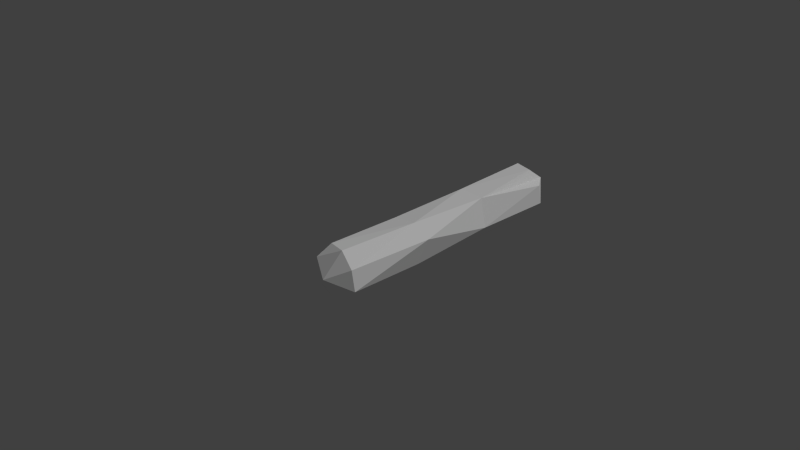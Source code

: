 # Source: bone.blend  (saved by Blender 2.76.0; exported with 4.5.12 LTS)
import bpy
from mathutils import Matrix  # noqa: F401  (used for matrix-valued properties, if any)

bpy.ops.wm.read_factory_settings(use_empty=True)
scene = bpy.context.scene
scene.name = 'Scene'

# ---- collections
col_collection_1 = bpy.data.collections.new('Collection 1'); scene.collection.children.link(col_collection_1)

# ---- materials (node trees are filled in below, after node groups)
mat_turkeymeat = bpy.data.materials.new('TurkeyMeat')
mat_turkeymeat.alpha_threshold = 0.0
mat_turkeymeat.roughness = 0.5
mat_turkeymeat.line_color = (0.0, 0.0, 0.0, 1.0)
mat_turkeybone = bpy.data.materials.new('TurkeyBone')
mat_turkeybone.alpha_threshold = 0.0
mat_turkeybone.roughness = 0.5

# ---- material node trees
mat_turkeymeat.use_nodes = True; mat_turkeymeat.node_tree.nodes.clear()
_N = mat_turkeymeat.node_tree.nodes; _L = mat_turkeymeat.node_tree.links
n0 = _N.new('ShaderNodeOutputMaterial'); n0.name = 'Material Output'; n0.location = (300, 300)
n1 = _N.new('ShaderNodeBsdfDiffuse'); n1.name = 'Diffuse BSDF'; n1.location = (10, 300)
n1.inputs[0].default_value = (0.2957, 0.07819, 0.006145, 1.0)
_L.new(n1.outputs[0], n0.inputs[0])
n0.is_active_output = True
mat_turkeybone.use_nodes = True; mat_turkeybone.node_tree.nodes.clear()
_N = mat_turkeybone.node_tree.nodes; _L = mat_turkeybone.node_tree.links
n0 = _N.new('ShaderNodeOutputMaterial'); n0.name = 'Material Output'; n0.location = (300, 300)
n1 = _N.new('ShaderNodeBsdfDiffuse'); n1.name = 'Diffuse BSDF'; n1.location = (10, 300)
n1.inputs[0].default_value = (1.0, 1.0, 1.0, 1.0)
_L.new(n1.outputs[0], n0.inputs[0])
n0.is_active_output = True

# ---- world
world_world = bpy.data.worlds.new('World'); scene.world = world_world
world_world.color = (0.05088, 0.05088, 0.05088)
world_world.use_sun_shadow = False
world_world.sun_shadow_jitter_overblur = 0.0
world_world.cycles.sampling_method = 'MANUAL'
world_world.cycles.sample_map_resolution = 256

# ---- cameras
cam_camera = bpy.data.cameras.new('Camera')
cam_camera.clip_end = 100.0
cam_camera.lens = 35.0
cam_camera.sensor_width = 32.0
cam_camera.sensor_height = 18.0
cam_camera.ortho_scale = 7.314
cam_camera.dof.focus_distance = 0.0

# ---- lights
light_lamp = bpy.data.lights.new('Lamp', 'SUN')
light_lamp.transmission_factor = 0.0
light_lamp.cutoff_distance = 30.0
light_lamp.angle = 0.1993
light_lamp.energy = 1.0
light_lamp.shadow_buffer_clip_start = 1.001
light_lamp.shadow_soft_size = 0.1
light_lamp.shadow_cascade_max_distance = 1000.0
light_lamp.cycles.use_multiple_importance_sampling = False

# ---- meshes
me_sphere_021 = bpy.data.meshes.new('Sphere.021')
me_sphere_021.from_pydata([(-0.4357, 2.116, 0.1655), (-0.166, 2.165, 0.3794), (-0.2771, 2.179, -0.3058), (0.1634, 2.098, -0.4291), (0.2552, 2.2, 0.3315), (0.3848, 2.164, -0.1664), (0.1605, 3.567, 0.4126), (0.4021, 3.565, 0.1786), (-0.3747, 3.64, 0.1867), (-0.4208, 3.63, -0.1675), (-0.1518, 3.627, 0.4277), (-0.1876, 3.702, -0.3658), (0.2469, 3.754, -0.2419), (0.1484, 3.626, -0.4331), (0.2575, 3.784, 0.2266), (0.4257, 3.606, -0.1656), (-0.0362, 3.915, -0.001748), (0.48, 0.7248, 0.1695), (0.2103, 0.6757, 0.3834), (0.3213, 0.6615, -0.3017), (-0.1191, 0.7431, -0.4251), (-0.211, 0.6411, 0.3355), (-0.3405, 0.6765, -0.1624), (-0.1162, -0.7264, 0.4167), (-0.3578, -0.7243, 0.1827), (0.4189, -0.7995, 0.1907), (0.4651, -0.7895, -0.1635), (0.1961, -0.7862, 0.4317), (0.2319, -0.8617, -0.3618), (-0.2026, -0.9133, -0.2379), (-0.1041, -0.7848, -0.4291), (-0.2132, -0.9428, 0.2307), (-0.3814, -0.7652, -0.1616), (0.08049, -1.075, 0.002281)], [], [(8, 9, 0), (9, 11, 2), (15, 7, 5), (6, 10, 1), (10, 8, 1), (7, 4, 5), (8, 0, 1), (7, 14, 4), (13, 12, 5), (5, 3, 13), (9, 2, 0), (9, 16, 11), (10, 16, 8), (11, 16, 13), (14, 16, 10), (13, 16, 12), (14, 7, 15), (11, 13, 3), (4, 6, 1), (14, 6, 4), (12, 15, 5), (2, 11, 3), (8, 16, 9), (6, 14, 10), (12, 16, 14), (15, 12, 14), (25, 26, 17), (26, 28, 19), (32, 24, 22), (23, 27, 18), (27, 25, 18), (24, 21, 22), (25, 17, 18), (24, 31, 21), (30, 29, 22), (22, 20, 30), (26, 19, 17), (26, 33, 28), (27, 33, 25), (28, 33, 30), (31, 33, 27), (30, 33, 29), (31, 24, 32), (28, 30, 20), (21, 23, 18), (31, 23, 21), (29, 32, 22), (19, 28, 20), (25, 33, 26), (23, 31, 27), (29, 33, 31), (32, 29, 31), (2, 22, 21, 0), (1, 0, 21, 18), (4, 1, 18, 17), (2, 3, 20, 22), (3, 5, 19, 20), (5, 4, 17, 19)])
me_sphere_021.polygons.foreach_set('material_index', [1, 1, 1, 1, 1, 1, 1, 1, 1, 1, 1, 1, 1, 1, 1, 1, 1, 1, 1, 1, 1, 1, 1, 1, 1, 1, 1, 1, 1, 1, 1, 1, 1, 1, 1, 1, 1, 1, 1, 1, 1, 1, 1, 1, 1, 1, 1, 1, 1, 1, 1, 1, 1, 1, 1, 1, 1, 1])
me_sphere_021.materials.append(mat_turkeymeat)
me_sphere_021.materials.append(mat_turkeybone)
me_sphere_021.use_remesh_preserve_volume = False
me_sphere_021.use_remesh_preserve_attributes = False
me_sphere_021.use_mirror_vertex_groups = False
me_sphere_021.update()

# ---- objects
ob_lamp = bpy.data.objects.new('Lamp', light_lamp)
ob_camera = bpy.data.objects.new('Camera', cam_camera)
ob_sphere_021 = bpy.data.objects.new('Sphere.021', me_sphere_021)

# ---- transforms, parenting, visibility, modifiers, constraints
ob_lamp.location = (4.076, 1.005, 5.904)
ob_lamp.rotation_euler = (0.6503, 0.05522, 1.866)
ob_lamp.lock_rotations_4d = False
ob_lamp.empty_display_type = 'ARROWS'
ob_lamp.color = (0.0, 0.0, 0.0, 0.0)
ob_lamp.lineart.crease_threshold = 0.0
ob_camera.location = (7.481, -6.508, 5.344)
ob_camera.rotation_euler = (1.109, 0.01082, 0.8149)
ob_camera.lock_rotations_4d = False
ob_camera.empty_display_type = 'ARROWS'
ob_camera.color = (0.0, 0.0, 0.0, 0.0)
ob_camera.display_type = 'WIRE'
ob_camera.lineart.crease_threshold = 0.0
ob_sphere_021.location = (0.0, 0.0, 0.0)
ob_sphere_021.scale = (0.826, 0.826, 0.826)
ob_sphere_021.lineart.crease_threshold = 0.0

# ---- collection membership
col_collection_1.objects.link(ob_lamp)
col_collection_1.objects.link(ob_camera)
col_collection_1.objects.link(ob_sphere_021)

# ---- scene / render settings (as saved in the file)
scene.camera = ob_camera
scene.frame_start = 1; scene.frame_end = 250; scene.frame_set(1)
scene.render.engine = 'CYCLES'
scene.render.resolution_percentage = 50
scene.render.dither_intensity = 0.0
scene.cycles.use_denoising = False
scene.cycles.samples = 10
scene.cycles.sampling_pattern = 'TABULATED_SOBOL'
scene.cycles.light_sampling_threshold = 0.0
scene.cycles.use_adaptive_sampling = False
scene.cycles.use_light_tree = False
scene.cycles.blur_glossy = 0.0
scene.cycles.pixel_filter_type = 'GAUSSIAN'
scene.cycles.sample_clamp_indirect = 0.0
scene.view_settings.view_transform = 'Standard'
bpy.context.view_layer.update()
